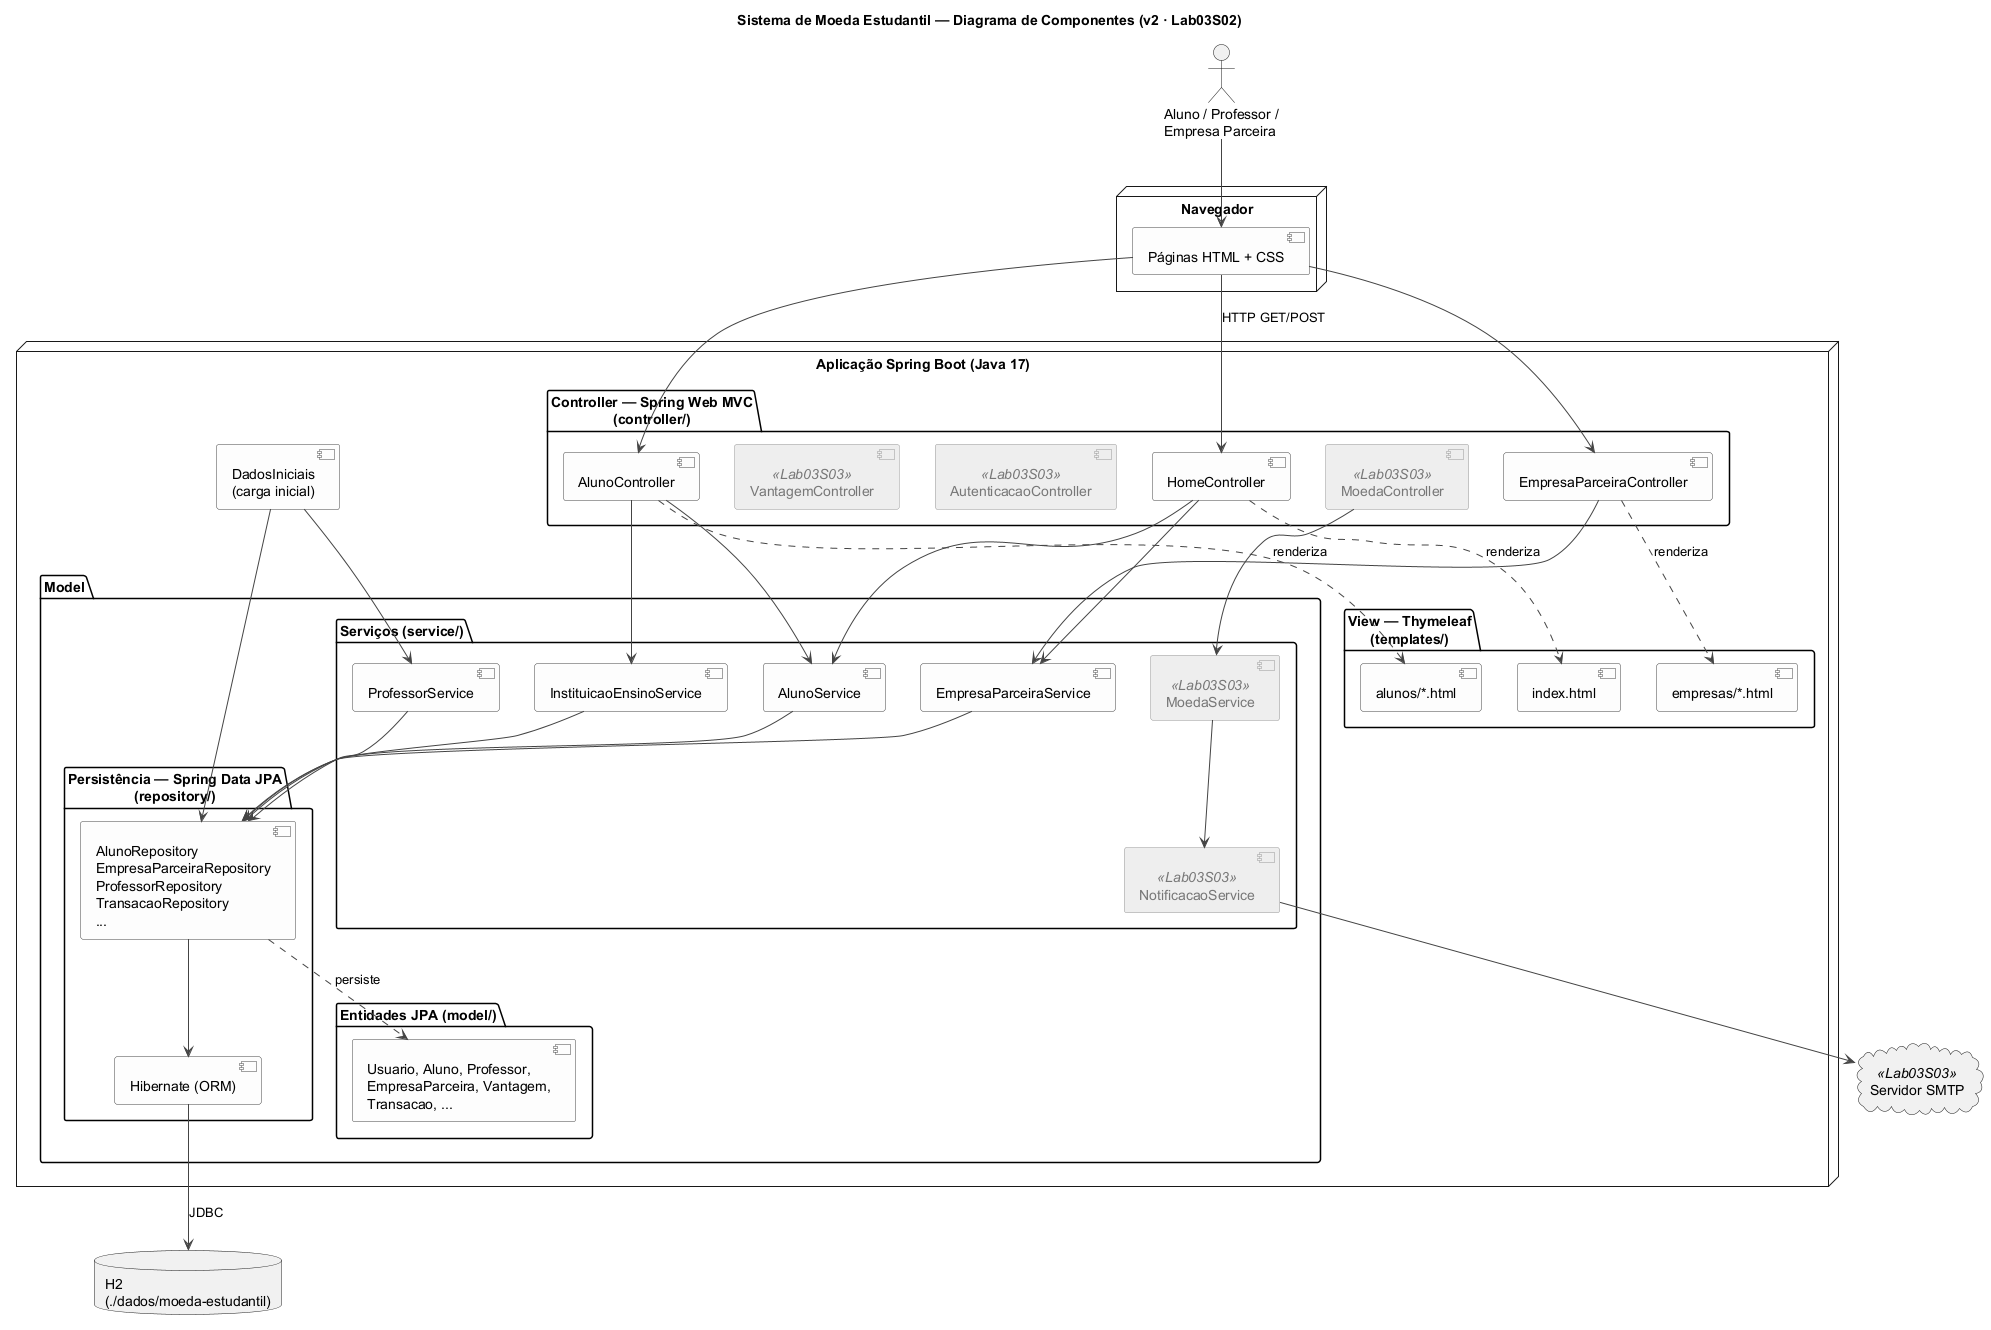

The diagram above was rendered by PlantUML. Its source (embedded in the PNG):
@startuml diagrama-componentes
' =====================================================================
' Sistema de Moeda Estudantil - PUC Minas
' Diagrama de Componentes - v2 (Lab03S02)
'
' Mudanças em relação à v1 (Lab03S01):
'   - tecnologias definidas: Spring Boot (Web MVC), Thymeleaf, Spring Data JPA
'     (Hibernate como ORM) e banco H2
'   - a camada de persistência passa a ser composta por repositórios Spring Data
'     (padrão Repository/DAO), um por agregado
'   - componentes implementados nesta sprint destacados; os demais ficam
'     para a Lab03S03
' =====================================================================

title Sistema de Moeda Estudantil — Diagrama de Componentes (v2 · Lab03S02)

skinparam shadowing false
skinparam componentStyle uml2
skinparam component {
  BackgroundColor #FDFDFD
  BorderColor #444444
  ArrowColor #444444
  BackgroundColor<<Lab03S03>> #EEEEEE
  BorderColor<<Lab03S03>> #999999
  FontColor<<Lab03S03>> #777777
}

actor "Aluno / Professor /\nEmpresa Parceira" as Usuario

node "Navegador" {
  [Páginas HTML + CSS] as HTML
}

node "Aplicação Spring Boot (Java 17)" {

  package "View — Thymeleaf\n(templates/)" {
    [alunos/*.html] as VAluno
    [empresas/*.html] as VEmpresa
    [index.html] as VIndex
  }

  package "Controller — Spring Web MVC\n(controller/)" {
    [HomeController] as CHome
    [AlunoController] as CAluno
    [EmpresaParceiraController] as CEmpresa
    [AutenticacaoController] <<Lab03S03>> as CAuth
    [VantagemController] <<Lab03S03>> as CVant
    [MoedaController] <<Lab03S03>> as CMoeda
  }

  package "Model" {
    package "Serviços (service/)" {
      [AlunoService] as SAluno
      [EmpresaParceiraService] as SEmpresa
      [ProfessorService] as SProf
      [InstituicaoEnsinoService] as SInst
      [MoedaService] <<Lab03S03>> as SMoeda
      [NotificacaoService] <<Lab03S03>> as SNotif
    }
    package "Entidades JPA (model/)" {
      [Usuario, Aluno, Professor,\nEmpresaParceira, Vantagem,\nTransacao, ...] as Dominio
    }
    package "Persistência — Spring Data JPA\n(repository/)" {
      [AlunoRepository\nEmpresaParceiraRepository\nProfessorRepository\nTransacaoRepository\n...] as Repos
      [Hibernate (ORM)] as ORM
    }
  }

  [DadosIniciais\n(carga inicial)] as Carga
}

database "H2\n(./dados/moeda-estudantil)" as BD
cloud "Servidor SMTP" <<Lab03S03>> as SMTP

Usuario --> HTML
HTML --> CHome : HTTP GET/POST
HTML --> CAluno
HTML --> CEmpresa

CHome ..> VIndex : renderiza
CAluno ..> VAluno : renderiza
CEmpresa ..> VEmpresa : renderiza

CHome --> SAluno
CHome --> SEmpresa
CAluno --> SAluno
CAluno --> SInst
CEmpresa --> SEmpresa
CMoeda --> SMoeda
SMoeda --> SNotif
SNotif --> SMTP

SAluno --> Repos
SEmpresa --> Repos
SProf --> Repos
SInst --> Repos
Carga --> Repos
Carga --> SProf

Repos ..> Dominio : persiste
Repos --> ORM
ORM --> BD : JDBC

@enduml